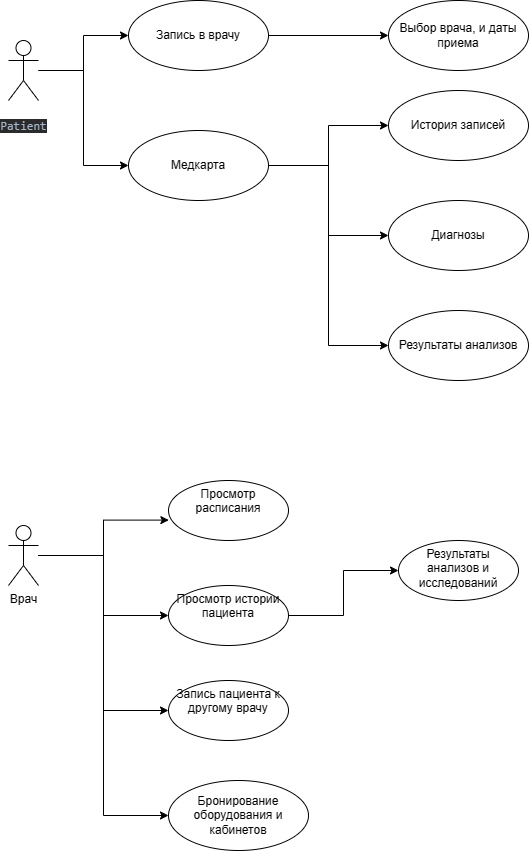

The diagram above was exported from draw.io. Its source (the exported page's mxGraphModel, read from the mxfile embedded in the PNG):
<mxGraphModel dx="990" dy="567" grid="1" gridSize="10" guides="1" tooltips="1" connect="1" arrows="1" fold="1" page="1" pageScale="1" pageWidth="827" pageHeight="1169" math="0" shadow="0">
  <root>
    <mxCell id="0" />
    <mxCell id="1" parent="0" />
    <mxCell id="MBJmnhcv1eWtubpaN817-10" style="edgeStyle=orthogonalEdgeStyle;rounded=0;orthogonalLoop=1;jettySize=auto;html=1;entryX=0;entryY=0.5;entryDx=0;entryDy=0;" edge="1" parent="1" source="MBJmnhcv1eWtubpaN817-1" target="MBJmnhcv1eWtubpaN817-3">
      <mxGeometry relative="1" as="geometry" />
    </mxCell>
    <mxCell id="MBJmnhcv1eWtubpaN817-11" style="edgeStyle=orthogonalEdgeStyle;rounded=0;orthogonalLoop=1;jettySize=auto;html=1;entryX=0;entryY=0.5;entryDx=0;entryDy=0;" edge="1" parent="1" source="MBJmnhcv1eWtubpaN817-1" target="MBJmnhcv1eWtubpaN817-2">
      <mxGeometry relative="1" as="geometry" />
    </mxCell>
    <mxCell id="MBJmnhcv1eWtubpaN817-1" value="&lt;pre style=&quot;background-color:#2b2b2b;color:#a9b7c6;font-family:'JetBrains Mono',monospace;font-size:9,8pt;&quot;&gt;Patient&lt;/pre&gt;" style="shape=umlActor;verticalLabelPosition=bottom;verticalAlign=top;html=1;" vertex="1" parent="1">
      <mxGeometry x="100" y="70" width="30" height="60" as="geometry" />
    </mxCell>
    <mxCell id="MBJmnhcv1eWtubpaN817-16" value="" style="edgeStyle=orthogonalEdgeStyle;rounded=0;orthogonalLoop=1;jettySize=auto;html=1;" edge="1" parent="1" source="MBJmnhcv1eWtubpaN817-2" target="MBJmnhcv1eWtubpaN817-15">
      <mxGeometry relative="1" as="geometry" />
    </mxCell>
    <mxCell id="MBJmnhcv1eWtubpaN817-2" value="Запись в врачу" style="ellipse;whiteSpace=wrap;html=1;" vertex="1" parent="1">
      <mxGeometry x="220" y="30" width="140" height="70" as="geometry" />
    </mxCell>
    <mxCell id="MBJmnhcv1eWtubpaN817-12" style="edgeStyle=orthogonalEdgeStyle;rounded=0;orthogonalLoop=1;jettySize=auto;html=1;entryX=0;entryY=0.5;entryDx=0;entryDy=0;" edge="1" parent="1" source="MBJmnhcv1eWtubpaN817-3" target="MBJmnhcv1eWtubpaN817-4">
      <mxGeometry relative="1" as="geometry" />
    </mxCell>
    <mxCell id="MBJmnhcv1eWtubpaN817-13" style="edgeStyle=orthogonalEdgeStyle;rounded=0;orthogonalLoop=1;jettySize=auto;html=1;" edge="1" parent="1" source="MBJmnhcv1eWtubpaN817-3" target="MBJmnhcv1eWtubpaN817-5">
      <mxGeometry relative="1" as="geometry" />
    </mxCell>
    <mxCell id="MBJmnhcv1eWtubpaN817-14" style="edgeStyle=orthogonalEdgeStyle;rounded=0;orthogonalLoop=1;jettySize=auto;html=1;entryX=0;entryY=0.5;entryDx=0;entryDy=0;" edge="1" parent="1" source="MBJmnhcv1eWtubpaN817-3" target="MBJmnhcv1eWtubpaN817-6">
      <mxGeometry relative="1" as="geometry" />
    </mxCell>
    <mxCell id="MBJmnhcv1eWtubpaN817-3" value="Медкарта" style="ellipse;whiteSpace=wrap;html=1;" vertex="1" parent="1">
      <mxGeometry x="220" y="160" width="140" height="70" as="geometry" />
    </mxCell>
    <mxCell id="MBJmnhcv1eWtubpaN817-4" value="История записей" style="ellipse;whiteSpace=wrap;html=1;" vertex="1" parent="1">
      <mxGeometry x="480" y="120" width="140" height="70" as="geometry" />
    </mxCell>
    <mxCell id="MBJmnhcv1eWtubpaN817-5" value="Диагнозы" style="ellipse;whiteSpace=wrap;html=1;" vertex="1" parent="1">
      <mxGeometry x="480" y="230" width="140" height="70" as="geometry" />
    </mxCell>
    <mxCell id="MBJmnhcv1eWtubpaN817-6" value="Результаты анализов" style="ellipse;whiteSpace=wrap;html=1;" vertex="1" parent="1">
      <mxGeometry x="480" y="340" width="140" height="70" as="geometry" />
    </mxCell>
    <mxCell id="MBJmnhcv1eWtubpaN817-15" value="Выбор врача, и даты приема" style="ellipse;whiteSpace=wrap;html=1;" vertex="1" parent="1">
      <mxGeometry x="480" y="30" width="140" height="70" as="geometry" />
    </mxCell>
    <mxCell id="MBJmnhcv1eWtubpaN817-28" style="edgeStyle=orthogonalEdgeStyle;rounded=0;orthogonalLoop=1;jettySize=auto;html=1;entryX=0;entryY=0.5;entryDx=0;entryDy=0;" edge="1" parent="1" source="MBJmnhcv1eWtubpaN817-17" target="MBJmnhcv1eWtubpaN817-26">
      <mxGeometry relative="1" as="geometry" />
    </mxCell>
    <mxCell id="MBJmnhcv1eWtubpaN817-29" style="edgeStyle=orthogonalEdgeStyle;rounded=0;orthogonalLoop=1;jettySize=auto;html=1;entryX=0.003;entryY=0.66;entryDx=0;entryDy=0;entryPerimeter=0;" edge="1" parent="1" source="MBJmnhcv1eWtubpaN817-17" target="MBJmnhcv1eWtubpaN817-19">
      <mxGeometry relative="1" as="geometry" />
    </mxCell>
    <mxCell id="MBJmnhcv1eWtubpaN817-30" style="edgeStyle=orthogonalEdgeStyle;rounded=0;orthogonalLoop=1;jettySize=auto;html=1;entryX=0;entryY=0.5;entryDx=0;entryDy=0;" edge="1" parent="1" source="MBJmnhcv1eWtubpaN817-17" target="MBJmnhcv1eWtubpaN817-21">
      <mxGeometry relative="1" as="geometry" />
    </mxCell>
    <mxCell id="MBJmnhcv1eWtubpaN817-33" style="edgeStyle=orthogonalEdgeStyle;rounded=0;orthogonalLoop=1;jettySize=auto;html=1;entryX=0;entryY=0.5;entryDx=0;entryDy=0;" edge="1" parent="1" source="MBJmnhcv1eWtubpaN817-17" target="MBJmnhcv1eWtubpaN817-32">
      <mxGeometry relative="1" as="geometry" />
    </mxCell>
    <mxCell id="MBJmnhcv1eWtubpaN817-17" value="Врач" style="shape=umlActor;verticalLabelPosition=bottom;verticalAlign=top;html=1;" vertex="1" parent="1">
      <mxGeometry x="100" y="555" width="30" height="60" as="geometry" />
    </mxCell>
    <mxCell id="MBJmnhcv1eWtubpaN817-19" value="Просмотр расписания" style="ellipse;whiteSpace=wrap;html=1;verticalAlign=top;" vertex="1" parent="1">
      <mxGeometry x="260" y="510" width="120" height="60" as="geometry" />
    </mxCell>
    <mxCell id="MBJmnhcv1eWtubpaN817-24" value="" style="edgeStyle=orthogonalEdgeStyle;rounded=0;orthogonalLoop=1;jettySize=auto;html=1;" edge="1" parent="1" source="MBJmnhcv1eWtubpaN817-21" target="MBJmnhcv1eWtubpaN817-23">
      <mxGeometry relative="1" as="geometry" />
    </mxCell>
    <mxCell id="MBJmnhcv1eWtubpaN817-21" value="Просмотр истории пациента" style="ellipse;whiteSpace=wrap;html=1;verticalAlign=top;" vertex="1" parent="1">
      <mxGeometry x="260" y="615" width="120" height="60" as="geometry" />
    </mxCell>
    <mxCell id="MBJmnhcv1eWtubpaN817-23" value="Результаты анализов и исследований" style="ellipse;whiteSpace=wrap;html=1;verticalAlign=top;" vertex="1" parent="1">
      <mxGeometry x="490" y="570" width="120" height="60" as="geometry" />
    </mxCell>
    <mxCell id="MBJmnhcv1eWtubpaN817-26" value="Запись пациента к другому врачу" style="ellipse;whiteSpace=wrap;html=1;verticalAlign=top;" vertex="1" parent="1">
      <mxGeometry x="260" y="710" width="120" height="60" as="geometry" />
    </mxCell>
    <mxCell id="MBJmnhcv1eWtubpaN817-32" value="Бронирование оборудования и кабинетов" style="ellipse;whiteSpace=wrap;html=1;" vertex="1" parent="1">
      <mxGeometry x="260" y="810" width="140" height="70" as="geometry" />
    </mxCell>
  </root>
</mxGraphModel>